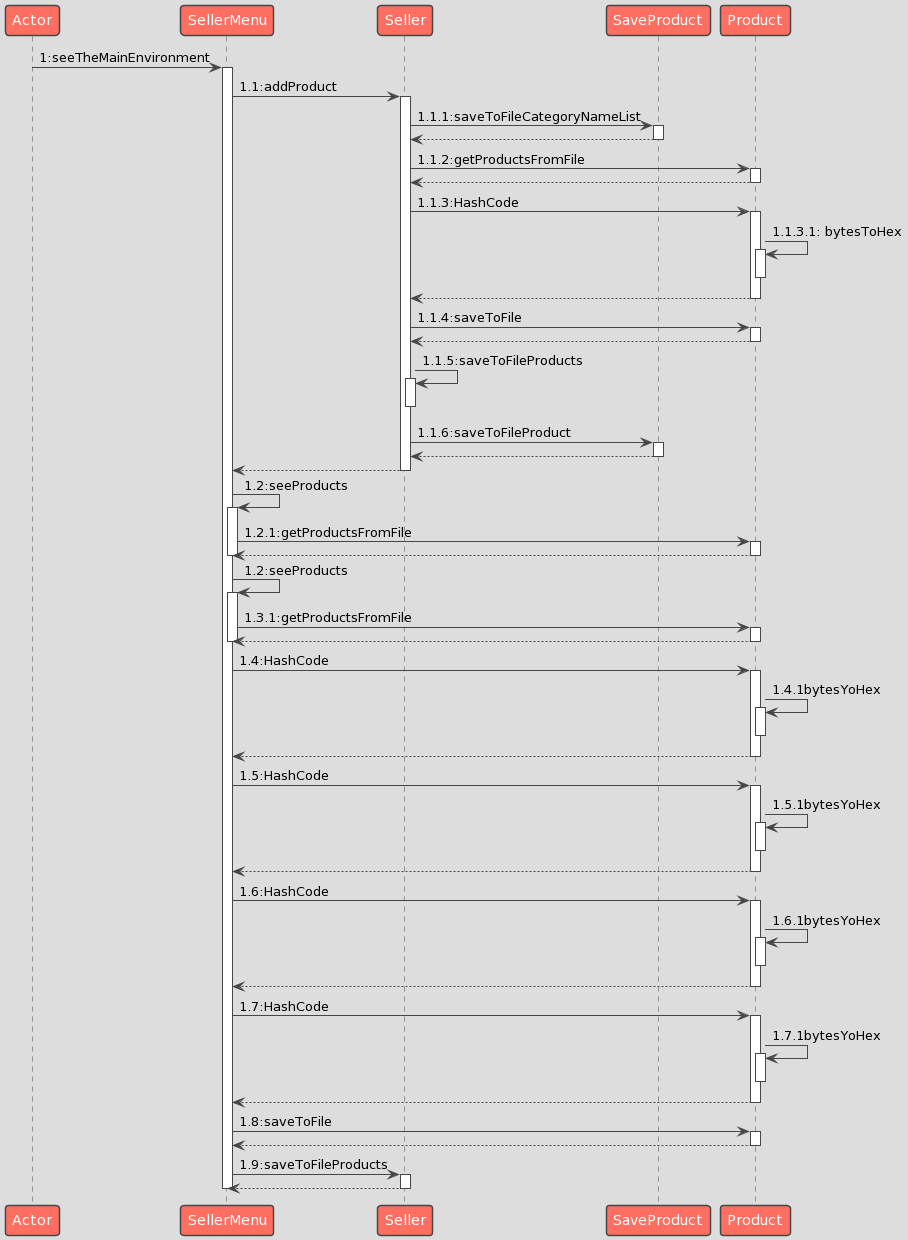

The diagram above was rendered by PlantUML. Its source (embedded in the PNG):
@startuml
!theme toy
Actor -> SellerMenu:1:seeTheMainEnvironment
activate SellerMenu
SellerMenu -> Seller:1.1:addProduct
activate Seller
Seller -> SaveProduct:1.1.1:saveToFileCategoryNameList
activate SaveProduct
SaveProduct --> Seller
deactivate SaveProduct
Seller -> Product:1.1.2:getProductsFromFile
activate Product
Product --> Seller
deactivate Product
Seller -> Product:1.1.3:HashCode
activate Product
Product -> Product: 1.1.3.1: bytesToHex
activate Product
deactivate Product
Product --> Seller
deactivate Product
Seller -> Product:1.1.4:saveToFile
activate Product
Product --> Seller
deactivate Product
Seller -> Seller:1.1.5:saveToFileProducts
activate Seller
deactivate Seller
Seller -> SaveProduct:1.1.6:saveToFileProduct
activate SaveProduct
SaveProduct --> Seller
deactivate SaveProduct
Seller --> SellerMenu
deactivate Seller
SellerMenu -> SellerMenu:1.2:seeProducts
activate SellerMenu
SellerMenu -> Product:1.2.1:getProductsFromFile
activate Product
Product --> SellerMenu
deactivate Product
deactivate SellerMenu
SellerMenu -> SellerMenu:1.2:seeProducts
activate SellerMenu
SellerMenu -> Product: 1.3.1:getProductsFromFile
activate Product
Product --> SellerMenu
deactivate Product
deactivate SellerMenu
SellerMenu -> Product: 1.4:HashCode
activate Product
Product -> Product:1.4.1bytesYoHex
activate Product
deactivate Product
Product --> SellerMenu
deactivate Product
SellerMenu -> Product: 1.5:HashCode
activate Product
Product -> Product:1.5.1bytesYoHex
activate Product
deactivate Product
Product --> SellerMenu
deactivate Product
SellerMenu -> Product: 1.6:HashCode
activate Product
Product -> Product:1.6.1bytesYoHex
activate Product
deactivate Product
Product --> SellerMenu
deactivate Product
SellerMenu -> Product: 1.7:HashCode
activate Product
Product -> Product:1.7.1bytesYoHex
activate Product
deactivate Product
Product --> SellerMenu
deactivate Product
SellerMenu -> Product: 1.8:saveToFile
activate Product
Product --> SellerMenu
deactivate Product
SellerMenu -> Seller: 1.9:saveToFileProducts
activate Seller
Seller --> SellerMenu
deactivate Seller
deactivate SellerMenu
@enduml